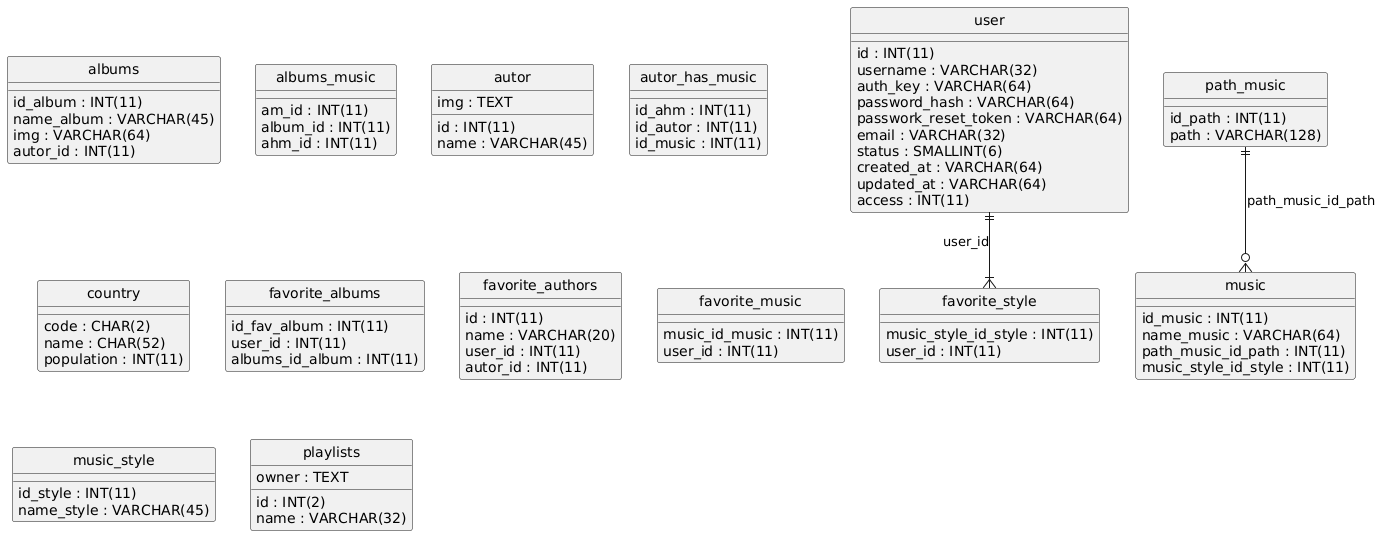

The diagram above was rendered by PlantUML. Its source (embedded in the PNG):
@startuml
hide circle
skinparam linetype ortho

entity "albums" as albums {
  id_album : INT(11)
  name_album : VARCHAR(45)
  img : VARCHAR(64)
  autor_id : INT(11)
}

entity "albums_music" as albums_music {
  am_id : INT(11)
  album_id : INT(11)
  ahm_id : INT(11)
}

entity "autor" as autor {
  id : INT(11)
  name : VARCHAR(45)
  img : TEXT
}

entity "autor_has_music" as autor_has_music {
  id_ahm : INT(11)
  id_autor : INT(11)
  id_music : INT(11)
}

entity "country" as country {
  code : CHAR(2)
  name : CHAR(52)
  population : INT(11)
}

entity "favorite_albums" as favorite_albums {
  id_fav_album : INT(11)
  user_id : INT(11)
  albums_id_album : INT(11)
}

entity "favorite_authors" as favorite_authors {
  id : INT(11)
  name : VARCHAR(20)
  user_id : INT(11)
  autor_id : INT(11)
}

entity "favorite_music" as favorite_music {
  music_id_music : INT(11)
  user_id : INT(11)
}

entity "favorite_style" as favorite_style {
  music_style_id_style : INT(11)
  user_id : INT(11)
}

entity "music" as music {
  id_music : INT(11)
  name_music : VARCHAR(64)
  path_music_id_path : INT(11)
  music_style_id_style : INT(11)
}

entity "music_style" as music_style {
  id_style : INT(11)
  name_style : VARCHAR(45)
}

entity "path_music" as path_music {
  id_path : INT(11)
  path : VARCHAR(128)
}

entity "playlists" as playlists {
  id : INT(2)
  name : VARCHAR(32)
  owner : TEXT
}

entity "user" as user {
  id : INT(11)
  username : VARCHAR(32)
  auth_key : VARCHAR(64)
  password_hash : VARCHAR(64)
  passwork_reset_token : VARCHAR(64)
  email : VARCHAR(32)
  status : SMALLINT(6)
  created_at : VARCHAR(64)
  updated_at : VARCHAR(64)
  access : INT(11)
}

user ||--|{ favorite_style : "user_id"
path_music ||--o{ music : "path_music_id_path"
@enduml